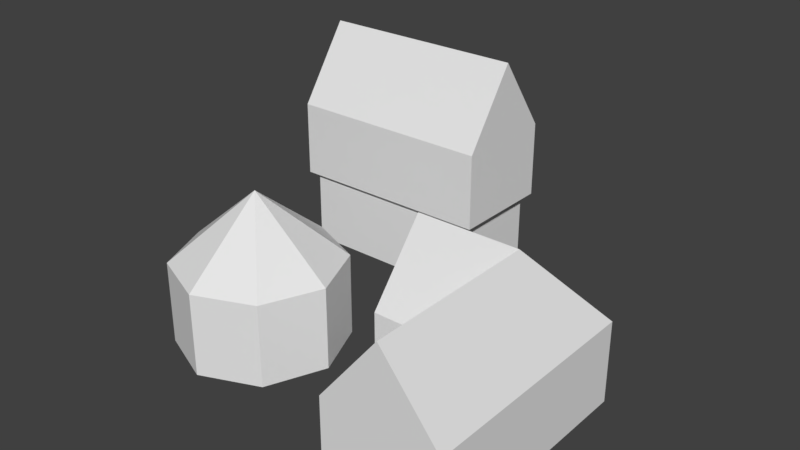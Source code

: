 # Source: buildings.blend  (saved by Blender 2.79.0; exported with 4.5.12 LTS)
import bpy
from mathutils import Matrix  # noqa: F401  (used for matrix-valued properties, if any)

bpy.ops.wm.read_factory_settings(use_empty=True)
scene = bpy.context.scene
scene.name = 'Scene'

# ---- collections
col_collection_1 = bpy.data.collections.new('Collection 1'); scene.collection.children.link(col_collection_1)

# ---- world
world_world = bpy.data.worlds.new('World'); scene.world = world_world
world_world.color = (0.05088, 0.05088, 0.05088)
world_world.use_sun_shadow = False
world_world.sun_shadow_jitter_overblur = 0.0
world_world.cycles.sampling_method = 'MANUAL'

# ---- meshes
me_cube_001 = bpy.data.meshes.new('Cube.001')
me_cube_001.from_pydata([(0.0, -1.0, 0.0), (0.0, -1.0, 0.7), (0.0, 0.0, 0.0), (0.0, 0.0, 0.7), (1.0, -1.0, 0.0), (1.0, -1.0, 0.7), (1.0, 0.0, 0.0), (1.0, 0.0, 0.7), (0.0, 1.0, 0.7), (0.0, 1.0, 0.0), (1.0, 1.0, 0.0), (1.0, 1.0, 0.7), (-0.3949, 0.0, 0.7), (-0.3949, 0.0, 0.0), (-0.3949, 1.0, 0.7), (-0.3949, 1.0, 0.0), (0.5, -1.0, 1.325), (0.5, 0.5, 1.325), (-0.3949, 0.5, 1.325)], [], [(0, 1, 3, 2), (7, 6, 10, 11), (6, 7, 5, 4), (4, 5, 1, 0), (2, 6, 4, 0), (8, 14, 18, 17), (9, 8, 11, 10), (6, 2, 9, 10), (7, 11, 17), (5, 7, 17, 16), (13, 12, 14, 15), (9, 2, 13, 15), (2, 3, 12, 13), (8, 9, 15, 14), (3, 1, 16, 17), (1, 5, 16), (12, 3, 17, 18), (11, 8, 17), (14, 12, 18)])
_uv = me_cube_001.uv_layers.new(name='UVMap')
_uv.uv.foreach_set('vector', [0.5, 8.366e-05, 0.5, 0.4968, 4.184e-05, 0.4968, 4.178e-05, 8.366e-05, 4.182e-05, 1.001, 4.179e-05, 0.5058, 0.4996, 0.5058, 0.4996, 1.001, 0.4996, 0.5058, 0.4996, 1.001, 4.179e-05, 1.001, 4.179e-05, 0.5058, 0.4996, 0.5058, 0.4996, 1.001, 4.179e-05, 1.001, 4.179e-05, 0.5058, 0.0, 0.3642, 0.0, 0.3642, 0.0, 0.3642, 0.0, 0.3642, 0.86, 0.5127, 0.9938, 0.5127, 0.9938, 0.9965, 0.6905, 0.9965, -0.0001437, 0.5058, -0.0001436, 1.002, 0.4996, 1.002, 0.4996, 0.5058, 0.0, 0.3642, 0.0, 0.3642, 0.0, 0.3642, 0.0, 0.3642, 0.9737, 0.5098, 0.7282, 0.959, 0.5364, 0.5098, 0.5252, 0.5209, 0.8422, 0.5209, 0.9573, 0.9708, 0.5252, 0.9708, 0.4996, 0.5058, 0.4996, 1.001, 4.178e-05, 1.001, 4.178e-05, 0.5058, 0.0, 0.3642, 0.0, 0.3642, 0.0, 0.3642, 0.0, 0.3642, 0.2819, 0.5058, 0.2819, 0.9999, 3.752e-05, 0.9999, 3.752e-05, 0.5058, 0.4983, 0.9981, 0.4983, 0.5021, 0.3568, 0.5021, 0.3568, 0.9981, 0.6681, 0.5244, 0.9999, 0.5244, 0.9999, 0.9711, 0.5273, 0.9711, 0.5, 1.0, 0.0, 1.0, 0.25, 0.5, 0.5037, 0.5154, 0.7577, 0.5154, 0.9861, 0.9805, 0.5037, 0.9805, 0.521, 0.5127, 0.86, 0.5127, 0.6905, 0.9965, 0.0, 1.0, 0.5, 1.0, 0.25, 0.5])
me_cube_001.use_remesh_preserve_volume = False
me_cube_001.use_remesh_preserve_attributes = False
me_cube_001.use_mirror_vertex_groups = False
me_cube_001.update()
me_cylinder_001 = bpy.data.meshes.new('Cylinder.001')
me_cylinder_001.from_pydata([(0.5091, 0.5091, 0.72), (0.72, -3.147e-08, 0.72), (0.5091, -0.5091, 0.72), (-6.294e-08, -0.72, 0.72), (-0.5091, 0.5091, 0.72), (7.153e-08, 0.72, 0.72), (-0.5091, -0.5091, 0.72), (-0.72, 1.431e-07, 0.72), (-1.49e-08, 1.788e-08, 1.32)], [], [(7, 6, 8), (2, 1, 8), (4, 7, 8), (3, 2, 8), (1, 0, 8), (5, 4, 8), (0, 5, 8), (6, 3, 8)])
_uv = me_cylinder_001.uv_layers.new(name='UVMap')
_uv.uv.foreach_set('vector', [0.0, 0.5, 0.1464, 0.1464, 0.5, 0.5, 0.8536, 0.1464, 1.0, 0.5, 0.5, 0.5, 0.1464, 0.8536, 0.0, 0.5, 0.5, 0.5, 0.5, 0.0, 0.8536, 0.1464, 0.5, 0.5, 1.0, 0.5, 0.8536, 0.8536, 0.5, 0.5, 0.5, 1.0, 0.1464, 0.8536, 0.5, 0.5, 0.8536, 0.8536, 0.5, 1.0, 0.5, 0.5, 0.1464, 0.1464, 0.5, 0.0, 0.5, 0.5])
me_cylinder_001.use_remesh_preserve_volume = False
me_cylinder_001.use_remesh_preserve_attributes = False
me_cylinder_001.use_mirror_vertex_groups = False
me_cylinder_001.update()
me_cylinder = bpy.data.meshes.new('Cylinder')
me_cylinder.from_pydata([(0.5091, 0.5091, 0.72), (0.72, -3.147e-08, 0.0), (0.72, -3.147e-08, 0.72), (0.5091, -0.5091, 0.0), (0.5091, -0.5091, 0.72), (-6.294e-08, -0.72, 0.0), (-6.294e-08, -0.72, 0.72), (-0.5091, -0.5091, 0.0), (-0.5091, 0.5091, 0.0), (-0.5091, 0.5091, 0.72), (7.153e-08, 0.72, 0.0), (7.153e-08, 0.72, 0.72), (0.5091, 0.5091, 0.0), (-0.5091, -0.5091, 0.72), (-0.72, 1.431e-07, 0.0), (-0.72, 1.431e-07, 0.72)], [], [(12, 0, 2, 1), (1, 2, 4, 3), (3, 4, 6, 5), (5, 6, 13, 7), (8, 9, 11, 10), (10, 11, 0, 12), (7, 13, 15, 14), (14, 15, 9, 8)])
_uv = me_cylinder.uv_layers.new(name='UVMap')
_uv.uv.foreach_set('vector', [1.125, 0.0001755, 1.125, 0.9994, 0.875, 0.9994, 0.875, 0.0001755, 0.875, 0.0001755, 0.875, 0.9994, 0.625, 0.9994, 0.625, 0.0001755, 0.625, 0.0001755, 0.625, 0.9994, 0.375, 0.9994, 0.375, 0.0001752, 0.375, 0.0001752, 0.375, 0.9994, 0.1251, 0.9994, 0.1251, 0.0001748, 1.125, 0.0001755, 1.125, 0.9994, 0.875, 0.9994, 0.875, 0.0001755, 0.875, 0.0001755, 0.875, 0.9994, 0.625, 0.9994, 0.625, 0.0001755, 1.125, 0.0001755, 1.125, 0.9994, 0.875, 0.9994, 0.875, 0.0001755, 0.875, 0.0001755, 0.875, 0.9994, 0.625, 0.9994, 0.625, 0.0001755])
me_cylinder.use_remesh_preserve_volume = False
me_cylinder.use_remesh_preserve_attributes = False
me_cylinder.use_mirror_vertex_groups = False
me_cylinder.update()
me_cube = bpy.data.meshes.new('Cube')
me_cube.from_pydata([(-3.0, -1.5, 0.0), (-3.0, -1.5, 2.4), (-3.0, 1.5, 0.0), (-3.0, 1.5, 2.4), (3.0, -1.5, 0.0), (3.0, -1.5, 2.4), (3.0, 1.5, 0.0), (3.0, 1.5, 2.4), (0.0, 1.5, 0.0), (0.0, 1.5, 2.4), (0.0, -1.5, 0.0), (0.0, -1.5, 2.4), (-3.3, -1.65, 2.4), (-3.3, -1.65, 4.8), (-3.3, 1.65, 2.4), (-3.3, 1.65, 4.8), (3.3, -1.65, 2.4), (3.3, -1.65, 4.8), (3.3, 1.65, 2.4), (3.3, 1.65, 4.8), (0.0, 1.65, 2.4), (0.0, 1.65, 4.8), (0.0, -1.65, 2.4), (0.0, -1.65, 4.8), (-3.3, 0.0, 7.2), (3.3, 0.0, 7.2), (0.0, 0.0, 7.2)], [], [(0, 1, 3, 2), (8, 9, 7, 6), (6, 7, 5, 4), (10, 11, 1, 0), (4, 5, 11, 10), (2, 3, 9, 8), (12, 13, 15, 14), (20, 21, 19, 18), (18, 19, 17, 16), (22, 23, 13, 12), (16, 17, 23, 22), (14, 15, 21, 20), (17, 19, 25), (23, 17, 25, 26), (21, 15, 24, 26), (15, 13, 24), (13, 23, 26, 24), (19, 21, 26, 25), (16, 12, 14, 18)])
_uv = me_cube.uv_layers.new(name='UVMap')
_uv.uv.foreach_set('vector', [5.001e-05, 0.5001, 5.001e-05, 0.9999, 0.5, 0.9999, 0.5, 0.5, 5.001e-05, 0.5001, 5.001e-05, 0.9999, 0.5, 0.9999, 0.5, 0.5, 0.5, 0.9999, 0.5, 0.5, 5.001e-05, 0.5, 5.001e-05, 0.9999, 0.4999, 0.9999, 0.5, 0.5001, 5.007e-05, 0.5001, 5.001e-05, 0.9999, 0.5, 0.9999, 0.5, 0.5, 5.001e-05, 0.5, 5.001e-05, 0.9999, 5.001e-05, 0.5001, 5.001e-05, 0.9999, 0.5, 0.9999, 0.5, 0.5, 0.5001, 0.9999, 0.5001, 0.5001, 1.0, 0.5001, 1.0, 1.0, 0.5001, 0.9999, 0.5001, 0.5001, 1.0, 0.5001, 1.0, 1.0, 1.0, 0.5001, 1.0, 1.0, 0.5001, 1.0, 0.5001, 0.5001, 0.9999, 0.5001, 1.0, 0.9999, 0.5001, 0.9999, 0.5001, 0.5001, 1.0, 0.5001, 1.0, 1.0, 0.5001, 1.0, 0.5001, 0.5001, 0.5001, 0.9999, 0.5001, 0.5001, 1.0, 0.5001, 1.0, 1.0, 0.0, 0.0, 0.5, 0.0, 0.25, 0.5, 0.5155, 0.0, 1.0, 0.0, 1.0, 0.5, 0.5155, 0.5, 1.0, 0.0, 0.5155, 0.0, 0.5155, 0.5, 1.0, 0.5, 0.5, 0.0, 0.0, 0.0, 0.25, 0.5, 0.5155, 0.0, 1.0, 0.0, 1.0, 0.5, 0.5155, 0.5, 1.0, 0.0, 0.5155, 0.0, 0.5155, 0.5, 1.0, 0.5, 0.5001, 0.5001, 0.5001, 0.9999, 1.0, 0.9999, 1.0, 0.5])
me_cube.use_remesh_preserve_volume = False
me_cube.use_remesh_preserve_attributes = False
me_cube.use_mirror_vertex_groups = False
me_cube.update()

# ---- objects
ob_house2 = bpy.data.objects.new('house2', me_cube_001)
ob_house_roof = bpy.data.objects.new('house_roof', me_cylinder_001)
ob_house = bpy.data.objects.new('house', me_cylinder)
ob_house3 = bpy.data.objects.new('house3', me_cube)

# ---- transforms, parenting, visibility, modifiers, constraints
ob_house2.location = (-2.4, 0.0, 0.0)
ob_house2.lineart.crease_threshold = 0.0
ob_house_roof.location = (-4.0, 0.0, 0.0)
ob_house_roof.lineart.crease_threshold = 0.0
ob_house.location = (-4.0, 0.0, 0.0)
ob_house.lineart.crease_threshold = 0.0
ob_house3.location = (-4.0, 2.0, 0.0)
ob_house3.scale = (0.28, 0.28, 0.28)
ob_house3.lineart.crease_threshold = 0.0

# ---- collection membership
col_collection_1.objects.link(ob_house2)
col_collection_1.objects.link(ob_house_roof)
col_collection_1.objects.link(ob_house)
col_collection_1.objects.link(ob_house3)

# ---- scene / render settings (as saved in the file)
scene.frame_start = 1; scene.frame_end = 250; scene.frame_set(1)
scene.render.engine = 'BLENDER_EEVEE_NEXT'
scene.render.resolution_percentage = 50
scene.render.dither_intensity = 0.0
scene.cycles.use_denoising = False
scene.cycles.samples = 128
scene.cycles.sampling_pattern = 'TABULATED_SOBOL'
scene.cycles.use_adaptive_sampling = False
scene.cycles.use_light_tree = False
scene.cycles.blur_glossy = 0.0
scene.cycles.sample_clamp_indirect = 0.0
scene.view_settings.view_transform = 'Standard'
bpy.context.view_layer.update()

# ---- added for rendering (the .blend has no active camera and no usable light): camera, sun
cam_auto = bpy.data.cameras.new('AutoCamera')
cam_auto.lens = 50.0
cam_auto.sensor_width = 36.0
cam_auto.clip_end = 1000.0
ob_auto_camera = bpy.data.objects.new('AutoCamera', cam_auto)
scene.collection.objects.link(ob_auto_camera)
ob_auto_camera.location = (1.7746, -5.19292, 4.95728)
ob_auto_camera.rotation_euler = (1.09748, -7.21219e-08, 0.694738)
scene.camera = ob_auto_camera
light_auto_sun = bpy.data.lights.new('AutoSun', 'SUN')
light_auto_sun.energy = 3.0
light_auto_sun.angle = 0.0523599
ob_auto_sun = bpy.data.objects.new('AutoSun', light_auto_sun)
scene.collection.objects.link(ob_auto_sun)
ob_auto_sun.rotation_euler = (0.872665, 0.174533, 0.523599)
bpy.context.view_layer.update()
